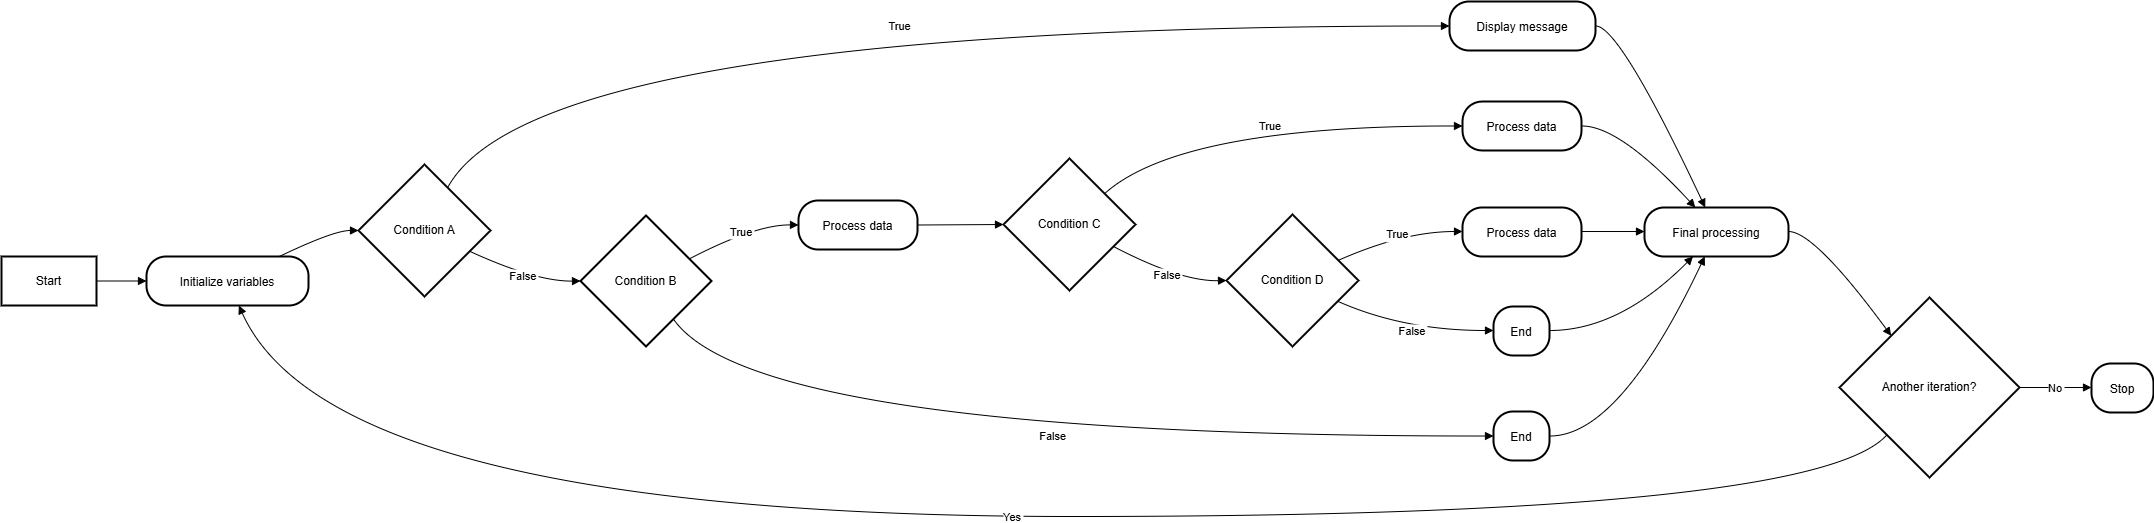

The diagram above was exported from draw.io. Its source (the exported page's mxGraphModel, read from the mxfile embedded in the PNG):
<mxGraphModel>
  <root>
    <mxCell id="0" />
    <mxCell id="1" parent="0" />
    <mxCell id="2" value="Start" style="whiteSpace=wrap;strokeWidth=2;" vertex="1" parent="1">
      <mxGeometry x="8" y="263" width="95" height="49" as="geometry" />
    </mxCell>
    <mxCell id="3" value="Initialize variables" style="rounded=1;arcSize=40;strokeWidth=2" vertex="1" parent="1">
      <mxGeometry x="153" y="263" width="162" height="49" as="geometry" />
    </mxCell>
    <mxCell id="4" value="Condition A" style="rhombus;strokeWidth=2;whiteSpace=wrap;" vertex="1" parent="1">
      <mxGeometry x="365" y="171" width="132" height="132" as="geometry" />
    </mxCell>
    <mxCell id="5" value="Display message" style="rounded=1;arcSize=40;strokeWidth=2" vertex="1" parent="1">
      <mxGeometry x="1456" y="8" width="146" height="49" as="geometry" />
    </mxCell>
    <mxCell id="6" value="Condition B" style="rhombus;strokeWidth=2;whiteSpace=wrap;" vertex="1" parent="1">
      <mxGeometry x="587" y="222" width="131" height="131" as="geometry" />
    </mxCell>
    <mxCell id="7" value="Process data" style="rounded=1;arcSize=40;strokeWidth=2" vertex="1" parent="1">
      <mxGeometry x="805" y="207" width="119" height="49" as="geometry" />
    </mxCell>
    <mxCell id="8" value="End" style="rounded=1;arcSize=40;strokeWidth=2" vertex="1" parent="1">
      <mxGeometry x="1500" y="418" width="56" height="49" as="geometry" />
    </mxCell>
    <mxCell id="9" value="Condition C" style="rhombus;strokeWidth=2;whiteSpace=wrap;" vertex="1" parent="1">
      <mxGeometry x="1010" y="165" width="132" height="132" as="geometry" />
    </mxCell>
    <mxCell id="10" value="Process data" style="rounded=1;arcSize=40;strokeWidth=2" vertex="1" parent="1">
      <mxGeometry x="1469" y="108" width="119" height="49" as="geometry" />
    </mxCell>
    <mxCell id="11" value="Condition D" style="rhombus;strokeWidth=2;whiteSpace=wrap;" vertex="1" parent="1">
      <mxGeometry x="1233" y="221" width="132" height="132" as="geometry" />
    </mxCell>
    <mxCell id="12" value="Process data" style="rounded=1;arcSize=40;strokeWidth=2" vertex="1" parent="1">
      <mxGeometry x="1469" y="214" width="119" height="49" as="geometry" />
    </mxCell>
    <mxCell id="13" value="End" style="rounded=1;arcSize=40;strokeWidth=2" vertex="1" parent="1">
      <mxGeometry x="1500" y="313" width="56" height="49" as="geometry" />
    </mxCell>
    <mxCell id="14" value="Final processing" style="rounded=1;arcSize=40;strokeWidth=2" vertex="1" parent="1">
      <mxGeometry x="1651" y="214" width="144" height="49" as="geometry" />
    </mxCell>
    <mxCell id="15" value="Another iteration?" style="rhombus;strokeWidth=2;whiteSpace=wrap;" vertex="1" parent="1">
      <mxGeometry x="1846" y="304" width="180" height="180" as="geometry" />
    </mxCell>
    <mxCell id="16" value="Stop" style="rounded=1;arcSize=40;strokeWidth=2" vertex="1" parent="1">
      <mxGeometry x="2098" y="370" width="62" height="49" as="geometry" />
    </mxCell>
    <mxCell id="17" value="" style="curved=1;startArrow=none;endArrow=block;exitX=1;exitY=0.5;entryX=0;entryY=0.5;" edge="1" parent="1" source="2" target="3">
      <mxGeometry relative="1" as="geometry">
        <Array as="points" />
      </mxGeometry>
    </mxCell>
    <mxCell id="18" value="" style="curved=1;startArrow=none;endArrow=block;exitX=0.82;exitY=0;entryX=0;entryY=0.5;" edge="1" parent="1" source="3" target="4">
      <mxGeometry relative="1" as="geometry">
        <Array as="points">
          <mxPoint x="340" y="237" />
        </Array>
      </mxGeometry>
    </mxCell>
    <mxCell id="19" value="True" style="curved=1;startArrow=none;endArrow=block;exitX=0.77;exitY=0;entryX=0;entryY=0.5;" edge="1" parent="1" source="4" target="5">
      <mxGeometry relative="1" as="geometry">
        <Array as="points">
          <mxPoint x="542" y="32" />
        </Array>
      </mxGeometry>
    </mxCell>
    <mxCell id="20" value="False" style="curved=1;startArrow=none;endArrow=block;exitX=1;exitY=0.73;entryX=0;entryY=0.5;" edge="1" parent="1" source="4" target="6">
      <mxGeometry relative="1" as="geometry">
        <Array as="points">
          <mxPoint x="542" y="288" />
        </Array>
      </mxGeometry>
    </mxCell>
    <mxCell id="21" value="True" style="curved=1;startArrow=none;endArrow=block;exitX=1.01;exitY=0.24;entryX=0;entryY=0.5;" edge="1" parent="1" source="6" target="7">
      <mxGeometry relative="1" as="geometry">
        <Array as="points">
          <mxPoint x="762" y="231" />
        </Array>
      </mxGeometry>
    </mxCell>
    <mxCell id="22" value="False" style="curved=1;startArrow=none;endArrow=block;exitX=0.86;exitY=1;entryX=0.01;entryY=0.5;" edge="1" parent="1" source="6" target="8">
      <mxGeometry relative="1" as="geometry">
        <Array as="points">
          <mxPoint x="762" y="443" />
        </Array>
      </mxGeometry>
    </mxCell>
    <mxCell id="23" value="" style="curved=1;startArrow=none;endArrow=block;exitX=1;exitY=0.5;entryX=0;entryY=0.5;" edge="1" parent="1" source="7" target="9">
      <mxGeometry relative="1" as="geometry">
        <Array as="points" />
      </mxGeometry>
    </mxCell>
    <mxCell id="24" value="True" style="curved=1;startArrow=none;endArrow=block;exitX=1;exitY=0.06;entryX=0;entryY=0.5;" edge="1" parent="1" source="9" target="10">
      <mxGeometry relative="1" as="geometry">
        <Array as="points">
          <mxPoint x="1187" y="132" />
        </Array>
      </mxGeometry>
    </mxCell>
    <mxCell id="25" value="False" style="curved=1;startArrow=none;endArrow=block;exitX=1;exitY=0.75;entryX=0;entryY=0.5;" edge="1" parent="1" source="9" target="11">
      <mxGeometry relative="1" as="geometry">
        <Array as="points">
          <mxPoint x="1187" y="288" />
        </Array>
      </mxGeometry>
    </mxCell>
    <mxCell id="26" value="True" style="curved=1;startArrow=none;endArrow=block;exitX=1;exitY=0.28;entryX=0;entryY=0.49;" edge="1" parent="1" source="11" target="12">
      <mxGeometry relative="1" as="geometry">
        <Array as="points">
          <mxPoint x="1410" y="238" />
        </Array>
      </mxGeometry>
    </mxCell>
    <mxCell id="27" value="False" style="curved=1;startArrow=none;endArrow=block;exitX=1;exitY=0.73;entryX=0.01;entryY=0.49;" edge="1" parent="1" source="11" target="13">
      <mxGeometry relative="1" as="geometry">
        <Array as="points">
          <mxPoint x="1410" y="337" />
        </Array>
      </mxGeometry>
    </mxCell>
    <mxCell id="28" value="" style="curved=1;startArrow=none;endArrow=block;exitX=1;exitY=0.49;entryX=0;entryY=0.49;" edge="1" parent="1" source="12" target="14">
      <mxGeometry relative="1" as="geometry">
        <Array as="points" />
      </mxGeometry>
    </mxCell>
    <mxCell id="29" value="" style="curved=1;startArrow=none;endArrow=block;exitX=1;exitY=0.5;entryX=0.42;entryY=-0.01;" edge="1" parent="1" source="5" target="14">
      <mxGeometry relative="1" as="geometry">
        <Array as="points">
          <mxPoint x="1626" y="32" />
        </Array>
      </mxGeometry>
    </mxCell>
    <mxCell id="30" value="" style="curved=1;startArrow=none;endArrow=block;exitX=1;exitY=0.5;entryX=0.35;entryY=-0.01;" edge="1" parent="1" source="10" target="14">
      <mxGeometry relative="1" as="geometry">
        <Array as="points">
          <mxPoint x="1626" y="132" />
        </Array>
      </mxGeometry>
    </mxCell>
    <mxCell id="31" value="" style="curved=1;startArrow=none;endArrow=block;exitX=1.01;exitY=0.49;entryX=0.34;entryY=0.99;" edge="1" parent="1" source="13" target="14">
      <mxGeometry relative="1" as="geometry">
        <Array as="points">
          <mxPoint x="1626" y="337" />
        </Array>
      </mxGeometry>
    </mxCell>
    <mxCell id="32" value="" style="curved=1;startArrow=none;endArrow=block;exitX=1.01;exitY=0.5;entryX=0.42;entryY=0.99;" edge="1" parent="1" source="8" target="14">
      <mxGeometry relative="1" as="geometry">
        <Array as="points">
          <mxPoint x="1626" y="443" />
        </Array>
      </mxGeometry>
    </mxCell>
    <mxCell id="33" value="" style="curved=1;startArrow=none;endArrow=block;exitX=1.01;exitY=0.49;entryX=0.13;entryY=0;" edge="1" parent="1" source="14" target="15">
      <mxGeometry relative="1" as="geometry">
        <Array as="points">
          <mxPoint x="1821" y="238" />
        </Array>
      </mxGeometry>
    </mxCell>
    <mxCell id="34" value="Yes" style="curved=1;startArrow=none;endArrow=block;exitX=0.05;exitY=1;entryX=0.57;entryY=1;" edge="1" parent="1" source="15" target="3">
      <mxGeometry relative="1" as="geometry">
        <Array as="points">
          <mxPoint x="1821" y="523" />
          <mxPoint x="340" y="523" />
        </Array>
      </mxGeometry>
    </mxCell>
    <mxCell id="35" value="No" style="curved=1;startArrow=none;endArrow=block;exitX=1;exitY=0.5;entryX=0.01;entryY=0.49;" edge="1" parent="1" source="15" target="16">
      <mxGeometry relative="1" as="geometry">
        <Array as="points" />
      </mxGeometry>
    </mxCell>
  </root>
</mxGraphModel>